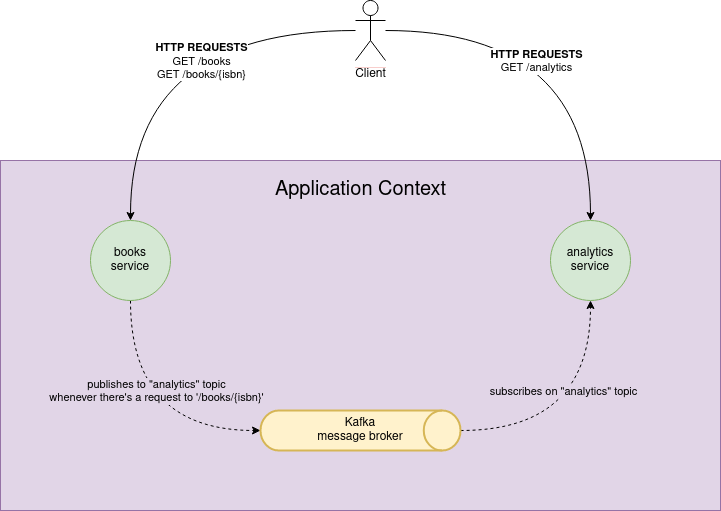

The diagram above was exported from draw.io. Its source (the exported page's mxGraphModel, read from the mxfile embedded in the PNG):
<mxGraphModel dx="1030" dy="613" grid="1" gridSize="10" guides="1" tooltips="1" connect="1" arrows="1" fold="1" page="1" pageScale="1" pageWidth="850" pageHeight="1100" math="0" shadow="0">
  <root>
    <mxCell id="WPH3HWVYM-tkGj1KpoKM-0" />
    <mxCell id="WPH3HWVYM-tkGj1KpoKM-1" parent="WPH3HWVYM-tkGj1KpoKM-0" />
    <mxCell id="WPH3HWVYM-tkGj1KpoKM-12" value="" style="rounded=0;whiteSpace=wrap;html=1;fillColor=#e1d5e7;strokeColor=#9673a6;" vertex="1" parent="WPH3HWVYM-tkGj1KpoKM-1">
      <mxGeometry x="40" y="190" width="720" height="350" as="geometry" />
    </mxCell>
    <mxCell id="WPH3HWVYM-tkGj1KpoKM-6" style="edgeStyle=orthogonalEdgeStyle;rounded=0;orthogonalLoop=1;jettySize=auto;html=1;exitX=0.5;exitY=1;exitDx=0;exitDy=0;entryX=0;entryY=0.5;entryDx=0;entryDy=0;entryPerimeter=0;curved=1;dashed=1;" edge="1" parent="WPH3HWVYM-tkGj1KpoKM-1" source="WPH3HWVYM-tkGj1KpoKM-3" target="WPH3HWVYM-tkGj1KpoKM-5">
      <mxGeometry relative="1" as="geometry" />
    </mxCell>
    <mxCell id="WPH3HWVYM-tkGj1KpoKM-11" value="&lt;div&gt;publishes to &quot;analytics&quot; topic&lt;/div&gt;&lt;div&gt;whenever there's a request to '/books/{isbn}'&lt;span style=&quot;white-space: pre&quot;&gt;&lt;/span&gt;&lt;br&gt;&lt;/div&gt;" style="edgeLabel;html=1;align=center;verticalAlign=middle;resizable=0;points=[];labelBackgroundColor=#E1D5E7;" vertex="1" connectable="0" parent="WPH3HWVYM-tkGj1KpoKM-6">
      <mxGeometry x="0.192" y="29" relative="1" as="geometry">
        <mxPoint y="-11" as="offset" />
      </mxGeometry>
    </mxCell>
    <mxCell id="WPH3HWVYM-tkGj1KpoKM-3" value="&lt;div&gt;books&lt;/div&gt;&lt;div&gt;service&lt;br&gt;&lt;/div&gt;" style="ellipse;whiteSpace=wrap;html=1;aspect=fixed;fillColor=#d5e8d4;strokeColor=#82b366;" vertex="1" parent="WPH3HWVYM-tkGj1KpoKM-1">
      <mxGeometry x="130" y="250" width="80" height="80" as="geometry" />
    </mxCell>
    <mxCell id="WPH3HWVYM-tkGj1KpoKM-4" value="&lt;div&gt;analytics&lt;/div&gt;&lt;div&gt;service&lt;br&gt;&lt;/div&gt;" style="ellipse;whiteSpace=wrap;html=1;aspect=fixed;fillColor=#d5e8d4;strokeColor=#82b366;" vertex="1" parent="WPH3HWVYM-tkGj1KpoKM-1">
      <mxGeometry x="590" y="250" width="80" height="80" as="geometry" />
    </mxCell>
    <mxCell id="WPH3HWVYM-tkGj1KpoKM-8" style="edgeStyle=orthogonalEdgeStyle;curved=1;rounded=0;orthogonalLoop=1;jettySize=auto;html=1;exitX=1;exitY=0.5;exitDx=0;exitDy=0;exitPerimeter=0;entryX=0.5;entryY=1;entryDx=0;entryDy=0;dashed=1;" edge="1" parent="WPH3HWVYM-tkGj1KpoKM-1" source="WPH3HWVYM-tkGj1KpoKM-5" target="WPH3HWVYM-tkGj1KpoKM-4">
      <mxGeometry relative="1" as="geometry" />
    </mxCell>
    <mxCell id="WPH3HWVYM-tkGj1KpoKM-10" value="subscribes on &quot;analytics&quot; topic" style="edgeLabel;html=1;align=center;verticalAlign=middle;resizable=0;points=[];labelBackgroundColor=#E1D5E7;" vertex="1" connectable="0" parent="WPH3HWVYM-tkGj1KpoKM-8">
      <mxGeometry x="0.288" y="28" relative="1" as="geometry">
        <mxPoint y="-3" as="offset" />
      </mxGeometry>
    </mxCell>
    <mxCell id="WPH3HWVYM-tkGj1KpoKM-5" value="&lt;div&gt;Kafka&lt;/div&gt;&lt;div&gt;message broker&lt;br&gt;&lt;/div&gt;" style="strokeWidth=2;html=1;shape=mxgraph.flowchart.direct_data;whiteSpace=wrap;fillColor=#fff2cc;strokeColor=#d6b656;" vertex="1" parent="WPH3HWVYM-tkGj1KpoKM-1">
      <mxGeometry x="300" y="440" width="200" height="40" as="geometry" />
    </mxCell>
    <mxCell id="WPH3HWVYM-tkGj1KpoKM-13" value="&lt;font style=&quot;font-size: 20px&quot;&gt;Application Context&lt;br&gt;&lt;/font&gt;" style="text;html=1;strokeColor=none;fillColor=none;align=center;verticalAlign=middle;whiteSpace=wrap;rounded=0;labelBackgroundColor=#E1D5E7;" vertex="1" parent="WPH3HWVYM-tkGj1KpoKM-1">
      <mxGeometry x="307.5" y="210" width="185" height="20" as="geometry" />
    </mxCell>
    <mxCell id="WPH3HWVYM-tkGj1KpoKM-19" style="edgeStyle=orthogonalEdgeStyle;curved=1;rounded=0;orthogonalLoop=1;jettySize=auto;html=1;entryX=0.5;entryY=0;entryDx=0;entryDy=0;" edge="1" parent="WPH3HWVYM-tkGj1KpoKM-1" source="WPH3HWVYM-tkGj1KpoKM-16" target="WPH3HWVYM-tkGj1KpoKM-3">
      <mxGeometry relative="1" as="geometry" />
    </mxCell>
    <mxCell id="WPH3HWVYM-tkGj1KpoKM-20" value="&lt;div&gt;&lt;b&gt;HTTP REQUESTS&lt;/b&gt;&lt;/div&gt;&lt;div&gt;GET /books&lt;/div&gt;&lt;div&gt;GET /books/{isbn}&lt;br&gt;&lt;/div&gt;" style="edgeLabel;html=1;align=center;verticalAlign=middle;resizable=0;points=[];" vertex="1" connectable="0" parent="WPH3HWVYM-tkGj1KpoKM-19">
      <mxGeometry x="-0.2779" y="-7" relative="1" as="geometry">
        <mxPoint x="-5" y="37" as="offset" />
      </mxGeometry>
    </mxCell>
    <mxCell id="WPH3HWVYM-tkGj1KpoKM-21" style="edgeStyle=orthogonalEdgeStyle;curved=1;rounded=0;orthogonalLoop=1;jettySize=auto;html=1;entryX=0.5;entryY=0;entryDx=0;entryDy=0;" edge="1" parent="WPH3HWVYM-tkGj1KpoKM-1" source="WPH3HWVYM-tkGj1KpoKM-16" target="WPH3HWVYM-tkGj1KpoKM-4">
      <mxGeometry relative="1" as="geometry" />
    </mxCell>
    <mxCell id="WPH3HWVYM-tkGj1KpoKM-22" value="&lt;div&gt;&lt;b&gt;HTTP REQUESTS&lt;/b&gt;&lt;/div&gt;&lt;div&gt;GET /analytics&lt;br&gt;&lt;/div&gt;" style="edgeLabel;html=1;align=center;verticalAlign=middle;resizable=0;points=[];" vertex="1" connectable="0" parent="WPH3HWVYM-tkGj1KpoKM-21">
      <mxGeometry x="-0.2405" y="-45" relative="1" as="geometry">
        <mxPoint y="-15" as="offset" />
      </mxGeometry>
    </mxCell>
    <mxCell id="WPH3HWVYM-tkGj1KpoKM-16" value="&lt;span style=&quot;background-color: rgb(255 , 255 , 255)&quot;&gt;Client&lt;/span&gt;" style="shape=umlActor;verticalLabelPosition=bottom;verticalAlign=top;html=1;outlineConnect=0;labelBackgroundColor=#F8CECC;" vertex="1" parent="WPH3HWVYM-tkGj1KpoKM-1">
      <mxGeometry x="395" y="30" width="30" height="60" as="geometry" />
    </mxCell>
  </root>
</mxGraphModel>